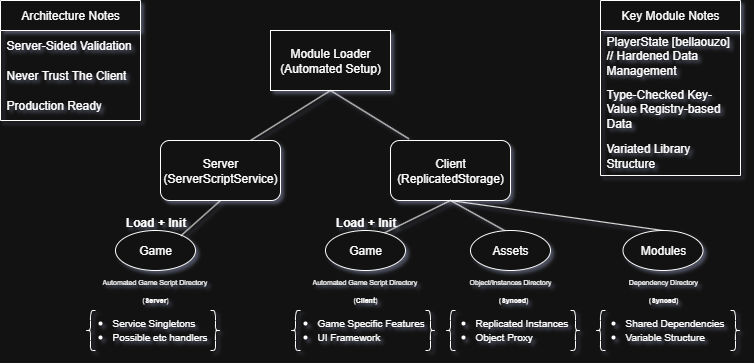

The diagram above was exported from draw.io. Its source (the exported page's mxGraphModel, read from the mxfile embedded in the PNG):
<mxGraphModel dx="1425" dy="828" grid="1" gridSize="5" guides="1" tooltips="1" connect="1" arrows="1" fold="1" page="1" pageScale="1" pageWidth="850" pageHeight="1100" math="0" shadow="0">
  <root>
    <mxCell id="0" />
    <mxCell id="1" parent="0" />
    <mxCell id="WqWOQeB144X5_W3nL_Yf-1" value="Module Loader&lt;div&gt;(Automated Setup)&lt;/div&gt;" style="rounded=0;whiteSpace=wrap;html=1;" vertex="1" parent="1">
      <mxGeometry x="310" y="230" width="120" height="60" as="geometry" />
    </mxCell>
    <mxCell id="WqWOQeB144X5_W3nL_Yf-2" value="" style="endArrow=none;html=1;rounded=0;exitX=0.75;exitY=0;exitDx=0;exitDy=0;" edge="1" parent="1" source="WqWOQeB144X5_W3nL_Yf-4">
      <mxGeometry width="50" height="50" relative="1" as="geometry">
        <mxPoint x="320" y="340" as="sourcePoint" />
        <mxPoint x="370" y="290" as="targetPoint" />
      </mxGeometry>
    </mxCell>
    <mxCell id="WqWOQeB144X5_W3nL_Yf-3" value="" style="endArrow=none;html=1;rounded=0;exitX=0.153;exitY=-0.028;exitDx=0;exitDy=0;exitPerimeter=0;" edge="1" parent="1" source="WqWOQeB144X5_W3nL_Yf-5">
      <mxGeometry width="50" height="50" relative="1" as="geometry">
        <mxPoint x="420" y="340" as="sourcePoint" />
        <mxPoint x="370" y="290" as="targetPoint" />
      </mxGeometry>
    </mxCell>
    <mxCell id="WqWOQeB144X5_W3nL_Yf-4" value="Server&lt;div&gt;(ServerScriptService)&lt;/div&gt;" style="rounded=1;whiteSpace=wrap;html=1;" vertex="1" parent="1">
      <mxGeometry x="200" y="340" width="120" height="60" as="geometry" />
    </mxCell>
    <mxCell id="WqWOQeB144X5_W3nL_Yf-5" value="Client&lt;br&gt;(ReplicatedStorage)" style="rounded=1;whiteSpace=wrap;html=1;" vertex="1" parent="1">
      <mxGeometry x="430" y="340" width="120" height="60" as="geometry" />
    </mxCell>
    <mxCell id="WqWOQeB144X5_W3nL_Yf-6" value="" style="endArrow=none;html=1;rounded=0;exitX=0.729;exitY=0.067;exitDx=0;exitDy=0;exitPerimeter=0;" edge="1" parent="1" source="WqWOQeB144X5_W3nL_Yf-7">
      <mxGeometry width="50" height="50" relative="1" as="geometry">
        <mxPoint x="428.44000000000005" y="431.19999999999993" as="sourcePoint" />
        <mxPoint x="490" y="400" as="targetPoint" />
      </mxGeometry>
    </mxCell>
    <mxCell id="WqWOQeB144X5_W3nL_Yf-7" value="Game" style="ellipse;whiteSpace=wrap;html=1;" vertex="1" parent="1">
      <mxGeometry x="365" y="430" width="80" height="40" as="geometry" />
    </mxCell>
    <mxCell id="WqWOQeB144X5_W3nL_Yf-8" value="&lt;h1 style=&quot;margin-top: 0px;&quot;&gt;&lt;span style=&quot;background-color: transparent; color: light-dark(rgb(0, 0, 0), rgb(255, 255, 255)); font-weight: normal;&quot;&gt;&lt;font style=&quot;font-size: 7px;&quot;&gt;Automated Game Script Directory&lt;/font&gt;&lt;/span&gt;&lt;/h1&gt;" style="text;html=1;whiteSpace=wrap;overflow=hidden;rounded=0;" vertex="1" parent="1">
      <mxGeometry x="350" y="455" width="110" height="40" as="geometry" />
    </mxCell>
    <mxCell id="WqWOQeB144X5_W3nL_Yf-9" value="" style="endArrow=none;html=1;rounded=0;exitX=0.467;exitY=0.046;exitDx=0;exitDy=0;exitPerimeter=0;" edge="1" parent="1" source="WqWOQeB144X5_W3nL_Yf-10">
      <mxGeometry width="50" height="50" relative="1" as="geometry">
        <mxPoint x="540" y="440" as="sourcePoint" />
        <mxPoint x="490" y="400" as="targetPoint" />
      </mxGeometry>
    </mxCell>
    <mxCell id="WqWOQeB144X5_W3nL_Yf-10" value="Assets" style="ellipse;whiteSpace=wrap;html=1;" vertex="1" parent="1">
      <mxGeometry x="510" y="430" width="80" height="40" as="geometry" />
    </mxCell>
    <mxCell id="WqWOQeB144X5_W3nL_Yf-11" value="&lt;h1 style=&quot;margin-top: 0px;&quot;&gt;&lt;span style=&quot;background-color: transparent; color: light-dark(rgb(0, 0, 0), rgb(255, 255, 255)); font-weight: normal;&quot;&gt;&lt;font style=&quot;font-size: 7px;&quot;&gt;Object/Instances Directory&lt;/font&gt;&lt;/span&gt;&lt;/h1&gt;" style="text;html=1;whiteSpace=wrap;overflow=hidden;rounded=0;align=center;" vertex="1" parent="1">
      <mxGeometry x="480" y="455" width="140" height="35" as="geometry" />
    </mxCell>
    <mxCell id="WqWOQeB144X5_W3nL_Yf-12" value="Modules" style="ellipse;whiteSpace=wrap;html=1;" vertex="1" parent="1">
      <mxGeometry x="662.5" y="430" width="80" height="40" as="geometry" />
    </mxCell>
    <mxCell id="WqWOQeB144X5_W3nL_Yf-13" value="" style="endArrow=none;html=1;rounded=0;exitX=0.5;exitY=0;exitDx=0;exitDy=0;" edge="1" parent="1" source="WqWOQeB144X5_W3nL_Yf-12">
      <mxGeometry width="50" height="50" relative="1" as="geometry">
        <mxPoint x="547" y="432" as="sourcePoint" />
        <mxPoint x="490" y="400" as="targetPoint" />
      </mxGeometry>
    </mxCell>
    <mxCell id="WqWOQeB144X5_W3nL_Yf-14" value="&lt;h1 style=&quot;margin-top: 0px;&quot;&gt;&lt;span style=&quot;background-color: transparent; color: light-dark(rgb(0, 0, 0), rgb(255, 255, 255)); font-weight: normal;&quot;&gt;&lt;font style=&quot;font-size: 7px;&quot;&gt;Dependency Directory&lt;/font&gt;&lt;/span&gt;&lt;/h1&gt;" style="text;html=1;whiteSpace=wrap;overflow=hidden;rounded=0;align=center;" vertex="1" parent="1">
      <mxGeometry x="632.5" y="455" width="140" height="35" as="geometry" />
    </mxCell>
    <mxCell id="WqWOQeB144X5_W3nL_Yf-15" value="Game" style="ellipse;whiteSpace=wrap;html=1;" vertex="1" parent="1">
      <mxGeometry x="155" y="430" width="80" height="40" as="geometry" />
    </mxCell>
    <mxCell id="WqWOQeB144X5_W3nL_Yf-16" value="&lt;h1 style=&quot;margin-top: 0px;&quot;&gt;&lt;span style=&quot;background-color: transparent; color: light-dark(rgb(0, 0, 0), rgb(255, 255, 255)); font-weight: normal;&quot;&gt;&lt;font style=&quot;font-size: 7px;&quot;&gt;Automated Game Script Directory&lt;/font&gt;&lt;/span&gt;&lt;/h1&gt;" style="text;html=1;whiteSpace=wrap;overflow=hidden;rounded=0;" vertex="1" parent="1">
      <mxGeometry x="140" y="455" width="110" height="35" as="geometry" />
    </mxCell>
    <mxCell id="WqWOQeB144X5_W3nL_Yf-17" value="" style="endArrow=none;html=1;rounded=0;exitX=0.817;exitY=0.133;exitDx=0;exitDy=0;exitPerimeter=0;" edge="1" parent="1" source="WqWOQeB144X5_W3nL_Yf-15">
      <mxGeometry width="50" height="50" relative="1" as="geometry">
        <mxPoint x="210" y="450" as="sourcePoint" />
        <mxPoint x="260" y="400" as="targetPoint" />
      </mxGeometry>
    </mxCell>
    <mxCell id="WqWOQeB144X5_W3nL_Yf-20" value="&lt;ul&gt;&lt;li&gt;&lt;font style=&quot;font-size: 10px;&quot;&gt;Service Singletons&lt;/font&gt;&lt;/li&gt;&lt;li&gt;&lt;font style=&quot;font-size: 10px;&quot;&gt;Possible etc handlers&lt;/font&gt;&lt;/li&gt;&lt;/ul&gt;" style="text;strokeColor=none;fillColor=none;html=1;whiteSpace=wrap;verticalAlign=middle;overflow=hidden;" vertex="1" parent="1">
      <mxGeometry x="110" y="500" width="160" height="50" as="geometry" />
    </mxCell>
    <mxCell id="WqWOQeB144X5_W3nL_Yf-21" value="&lt;ul&gt;&lt;li&gt;&lt;span style=&quot;font-size: 10px;&quot;&gt;Game Specific Features&lt;/span&gt;&lt;/li&gt;&lt;li&gt;&lt;span style=&quot;font-size: 10px;&quot;&gt;UI Framework&lt;/span&gt;&lt;/li&gt;&lt;/ul&gt;" style="text;strokeColor=none;fillColor=none;html=1;whiteSpace=wrap;verticalAlign=middle;overflow=hidden;" vertex="1" parent="1">
      <mxGeometry x="315" y="500" width="160" height="50" as="geometry" />
    </mxCell>
    <mxCell id="WqWOQeB144X5_W3nL_Yf-25" value="" style="shape=curlyBracket;whiteSpace=wrap;html=1;rounded=1;labelPosition=left;verticalLabelPosition=middle;align=right;verticalAlign=middle;" vertex="1" parent="1">
      <mxGeometry x="125" y="510" width="10" height="40" as="geometry" />
    </mxCell>
    <mxCell id="WqWOQeB144X5_W3nL_Yf-27" value="" style="shape=curlyBracket;whiteSpace=wrap;html=1;rounded=1;flipH=1;labelPosition=right;verticalLabelPosition=middle;align=left;verticalAlign=middle;" vertex="1" parent="1">
      <mxGeometry x="250" y="510" width="10" height="40" as="geometry" />
    </mxCell>
    <mxCell id="WqWOQeB144X5_W3nL_Yf-28" value="" style="shape=curlyBracket;whiteSpace=wrap;html=1;rounded=1;labelPosition=left;verticalLabelPosition=middle;align=right;verticalAlign=middle;" vertex="1" parent="1">
      <mxGeometry x="330" y="510" width="10" height="40" as="geometry" />
    </mxCell>
    <mxCell id="WqWOQeB144X5_W3nL_Yf-29" value="" style="shape=curlyBracket;whiteSpace=wrap;html=1;rounded=1;flipH=1;labelPosition=right;verticalLabelPosition=middle;align=left;verticalAlign=middle;" vertex="1" parent="1">
      <mxGeometry x="465" y="510" width="10" height="40" as="geometry" />
    </mxCell>
    <mxCell id="WqWOQeB144X5_W3nL_Yf-30" value="&lt;ul&gt;&lt;li&gt;&lt;span style=&quot;font-size: 10px;&quot;&gt;Replicated Instances&lt;/span&gt;&lt;/li&gt;&lt;li&gt;&lt;span style=&quot;font-size: 10px;&quot;&gt;Object Proxy&lt;/span&gt;&lt;/li&gt;&lt;/ul&gt;" style="text;strokeColor=none;fillColor=none;html=1;whiteSpace=wrap;verticalAlign=middle;overflow=hidden;" vertex="1" parent="1">
      <mxGeometry x="472.5" y="500" width="160" height="50" as="geometry" />
    </mxCell>
    <mxCell id="WqWOQeB144X5_W3nL_Yf-34" value="" style="shape=curlyBracket;whiteSpace=wrap;html=1;rounded=1;flipH=1;labelPosition=right;verticalLabelPosition=middle;align=left;verticalAlign=middle;" vertex="1" parent="1">
      <mxGeometry x="610" y="510" width="10" height="40" as="geometry" />
    </mxCell>
    <mxCell id="WqWOQeB144X5_W3nL_Yf-35" value="" style="shape=curlyBracket;whiteSpace=wrap;html=1;rounded=1;labelPosition=left;verticalLabelPosition=middle;align=right;verticalAlign=middle;" vertex="1" parent="1">
      <mxGeometry x="485" y="510" width="10" height="40" as="geometry" />
    </mxCell>
    <mxCell id="WqWOQeB144X5_W3nL_Yf-36" value="" style="shape=curlyBracket;whiteSpace=wrap;html=1;rounded=1;flipH=1;labelPosition=right;verticalLabelPosition=middle;align=left;verticalAlign=middle;" vertex="1" parent="1">
      <mxGeometry x="770" y="510" width="10" height="40" as="geometry" />
    </mxCell>
    <mxCell id="WqWOQeB144X5_W3nL_Yf-37" value="" style="shape=curlyBracket;whiteSpace=wrap;html=1;rounded=1;labelPosition=left;verticalLabelPosition=middle;align=right;verticalAlign=middle;" vertex="1" parent="1">
      <mxGeometry x="635" y="510" width="10" height="40" as="geometry" />
    </mxCell>
    <mxCell id="WqWOQeB144X5_W3nL_Yf-38" value="&lt;ul&gt;&lt;li&gt;&lt;span style=&quot;font-size: 10px;&quot;&gt;Shared Dependencies&lt;/span&gt;&lt;/li&gt;&lt;li&gt;&lt;span style=&quot;font-size: 10px;&quot;&gt;Variable Structure&lt;/span&gt;&lt;/li&gt;&lt;/ul&gt;" style="text;strokeColor=none;fillColor=none;html=1;whiteSpace=wrap;verticalAlign=middle;overflow=hidden;" vertex="1" parent="1">
      <mxGeometry x="622.5" y="500" width="160" height="50" as="geometry" />
    </mxCell>
    <mxCell id="WqWOQeB144X5_W3nL_Yf-39" value="&lt;font style=&quot;font-size: 12px;&quot;&gt;Load + Init&lt;/font&gt;" style="text;strokeColor=none;fillColor=none;html=1;fontSize=24;fontStyle=1;verticalAlign=middle;align=center;" vertex="1" parent="1">
      <mxGeometry x="160" y="410" width="70" height="15" as="geometry" />
    </mxCell>
    <mxCell id="WqWOQeB144X5_W3nL_Yf-41" value="Architecture Notes" style="swimlane;fontStyle=0;childLayout=stackLayout;horizontal=1;startSize=30;horizontalStack=0;resizeParent=1;resizeParentMax=0;resizeLast=0;collapsible=1;marginBottom=0;whiteSpace=wrap;html=1;" vertex="1" parent="1">
      <mxGeometry x="40" y="200" width="140" height="120" as="geometry" />
    </mxCell>
    <mxCell id="WqWOQeB144X5_W3nL_Yf-42" value="Server-Sided Validation" style="text;strokeColor=none;fillColor=none;align=left;verticalAlign=middle;spacingLeft=4;spacingRight=4;overflow=hidden;points=[[0,0.5],[1,0.5]];portConstraint=eastwest;rotatable=0;whiteSpace=wrap;html=1;" vertex="1" parent="WqWOQeB144X5_W3nL_Yf-41">
      <mxGeometry y="30" width="140" height="30" as="geometry" />
    </mxCell>
    <mxCell id="WqWOQeB144X5_W3nL_Yf-43" value="Never Trust The Client" style="text;strokeColor=none;fillColor=none;align=left;verticalAlign=middle;spacingLeft=4;spacingRight=4;overflow=hidden;points=[[0,0.5],[1,0.5]];portConstraint=eastwest;rotatable=0;whiteSpace=wrap;html=1;" vertex="1" parent="WqWOQeB144X5_W3nL_Yf-41">
      <mxGeometry y="60" width="140" height="30" as="geometry" />
    </mxCell>
    <mxCell id="WqWOQeB144X5_W3nL_Yf-44" value="Production Ready" style="text;strokeColor=none;fillColor=none;align=left;verticalAlign=middle;spacingLeft=4;spacingRight=4;overflow=hidden;points=[[0,0.5],[1,0.5]];portConstraint=eastwest;rotatable=0;whiteSpace=wrap;html=1;" vertex="1" parent="WqWOQeB144X5_W3nL_Yf-41">
      <mxGeometry y="90" width="140" height="30" as="geometry" />
    </mxCell>
    <mxCell id="WqWOQeB144X5_W3nL_Yf-45" value="Key Module Notes" style="swimlane;fontStyle=0;childLayout=stackLayout;horizontal=1;startSize=30;horizontalStack=0;resizeParent=1;resizeParentMax=0;resizeLast=0;collapsible=1;marginBottom=0;whiteSpace=wrap;html=1;" vertex="1" parent="1">
      <mxGeometry x="640" y="200" width="140" height="175" as="geometry" />
    </mxCell>
    <mxCell id="WqWOQeB144X5_W3nL_Yf-46" value="PlayerState [bellaouzo] // Hardened Data Management" style="text;strokeColor=none;fillColor=none;align=left;verticalAlign=middle;spacingLeft=4;spacingRight=4;overflow=hidden;points=[[0,0.5],[1,0.5]];portConstraint=eastwest;rotatable=0;whiteSpace=wrap;html=1;" vertex="1" parent="WqWOQeB144X5_W3nL_Yf-45">
      <mxGeometry y="30" width="140" height="50" as="geometry" />
    </mxCell>
    <mxCell id="WqWOQeB144X5_W3nL_Yf-47" value="Type-Checked Key-Value&amp;nbsp;Registry-based Data" style="text;strokeColor=none;fillColor=none;align=left;verticalAlign=middle;spacingLeft=4;spacingRight=4;overflow=hidden;points=[[0,0.5],[1,0.5]];portConstraint=eastwest;rotatable=0;whiteSpace=wrap;html=1;" vertex="1" parent="WqWOQeB144X5_W3nL_Yf-45">
      <mxGeometry y="80" width="140" height="55" as="geometry" />
    </mxCell>
    <mxCell id="WqWOQeB144X5_W3nL_Yf-48" value="Variated Library Structure" style="text;strokeColor=none;fillColor=none;align=left;verticalAlign=middle;spacingLeft=4;spacingRight=4;overflow=hidden;points=[[0,0.5],[1,0.5]];portConstraint=eastwest;rotatable=0;whiteSpace=wrap;html=1;" vertex="1" parent="WqWOQeB144X5_W3nL_Yf-45">
      <mxGeometry y="135" width="140" height="40" as="geometry" />
    </mxCell>
    <mxCell id="WqWOQeB144X5_W3nL_Yf-49" value="&lt;h1 style=&quot;margin-top: 0px;&quot;&gt;&lt;span style=&quot;background-color: transparent; color: light-dark(rgb(0, 0, 0), rgb(255, 255, 255));&quot;&gt;&lt;font style=&quot;font-size: 7px;&quot;&gt;&lt;span style=&quot;font-weight: normal;&quot;&gt;(&lt;/span&gt;Server&lt;span style=&quot;font-weight: normal;&quot;&gt;)&lt;/span&gt;&lt;/font&gt;&lt;/span&gt;&lt;/h1&gt;" style="text;html=1;whiteSpace=wrap;overflow=hidden;rounded=0;align=center;" vertex="1" parent="1">
      <mxGeometry x="140" y="472.5" width="110" height="35" as="geometry" />
    </mxCell>
    <mxCell id="WqWOQeB144X5_W3nL_Yf-50" value="&lt;h1 style=&quot;margin-top: 0px;&quot;&gt;&lt;span style=&quot;background-color: transparent; color: light-dark(rgb(0, 0, 0), rgb(255, 255, 255));&quot;&gt;&lt;font style=&quot;font-size: 7px;&quot;&gt;&lt;span style=&quot;font-weight: normal;&quot;&gt;(&lt;/span&gt;Client&lt;span style=&quot;font-weight: normal;&quot;&gt;)&lt;/span&gt;&lt;/font&gt;&lt;/span&gt;&lt;/h1&gt;" style="text;html=1;whiteSpace=wrap;overflow=hidden;rounded=0;align=center;" vertex="1" parent="1">
      <mxGeometry x="350" y="472.5" width="110" height="35" as="geometry" />
    </mxCell>
    <mxCell id="WqWOQeB144X5_W3nL_Yf-51" value="&lt;h1 style=&quot;margin-top: 0px;&quot;&gt;&lt;span style=&quot;background-color: transparent; color: light-dark(rgb(0, 0, 0), rgb(255, 255, 255));&quot;&gt;&lt;font style=&quot;font-size: 7px;&quot;&gt;&lt;span style=&quot;font-weight: normal;&quot;&gt;(&lt;/span&gt;Synced&lt;span style=&quot;font-weight: normal;&quot;&gt;)&lt;/span&gt;&lt;/font&gt;&lt;/span&gt;&lt;/h1&gt;" style="text;html=1;whiteSpace=wrap;overflow=hidden;rounded=0;align=center;" vertex="1" parent="1">
      <mxGeometry x="497.5" y="472.5" width="110" height="35" as="geometry" />
    </mxCell>
    <mxCell id="WqWOQeB144X5_W3nL_Yf-52" value="&lt;h1 style=&quot;margin-top: 0px;&quot;&gt;&lt;span style=&quot;background-color: transparent; color: light-dark(rgb(0, 0, 0), rgb(255, 255, 255));&quot;&gt;&lt;font style=&quot;font-size: 7px;&quot;&gt;&lt;span style=&quot;font-weight: normal;&quot;&gt;(&lt;/span&gt;Synced&lt;span style=&quot;font-weight: normal;&quot;&gt;)&lt;/span&gt;&lt;/font&gt;&lt;/span&gt;&lt;/h1&gt;" style="text;html=1;whiteSpace=wrap;overflow=hidden;rounded=0;align=center;" vertex="1" parent="1">
      <mxGeometry x="647.5" y="472.5" width="110" height="35" as="geometry" />
    </mxCell>
    <mxCell id="WqWOQeB144X5_W3nL_Yf-53" value="&lt;font style=&quot;font-size: 12px;&quot;&gt;Load + Init&lt;/font&gt;" style="text;strokeColor=none;fillColor=none;html=1;fontSize=24;fontStyle=1;verticalAlign=middle;align=center;" vertex="1" parent="1">
      <mxGeometry x="370" y="410" width="70" height="15" as="geometry" />
    </mxCell>
  </root>
</mxGraphModel>